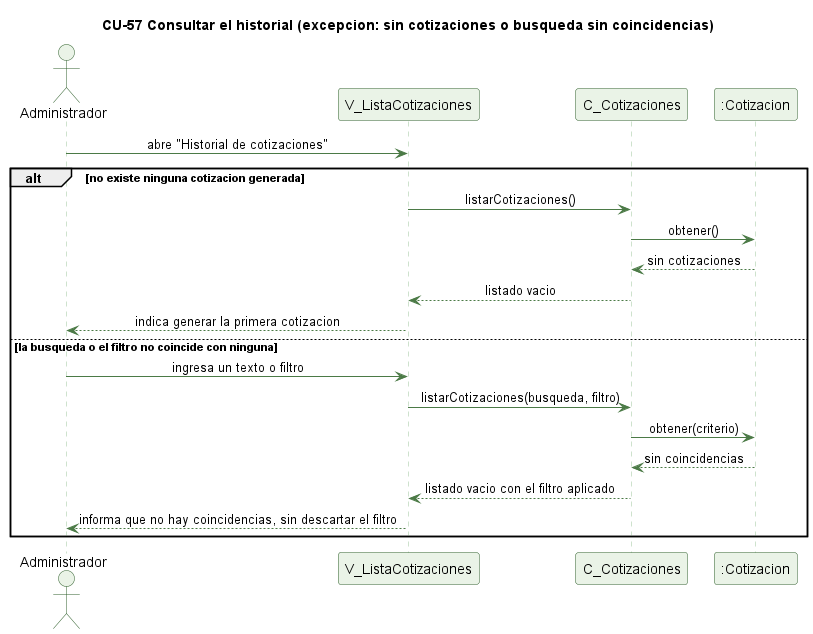

The diagram above was rendered by PlantUML. Its source (embedded in the PNG):
@startuml cu57-historial-cotizaciones-excepcion
' CU-57 Consultando el historial de cotizaciones - flujo de excepcion
skinparam backgroundColor #FFFFFF
skinparam shadowing false
skinparam defaultFontName Helvetica
skinparam sequenceMessageAlign center
skinparam ParticipantBackgroundColor #EAF3E7
skinparam ParticipantBorderColor #2E5E2A
skinparam ActorBackgroundColor #EAF3E7
skinparam ActorBorderColor #2E5E2A
skinparam sequenceLifeLineBorderColor #9CC49A
skinparam ArrowColor #4B7A46

title CU-57 Consultar el historial (excepcion: sin cotizaciones o busqueda sin coincidencias)

actor Administrador
participant "V_ListaCotizaciones" as V
participant "C_Cotizaciones" as C
participant ":Cotizacion" as COT

Administrador -> V : abre "Historial de cotizaciones"
alt no existe ninguna cotizacion generada
  V -> C : listarCotizaciones()
  C -> COT : obtener()
  COT --> C : sin cotizaciones
  C --> V : listado vacio
  V --> Administrador : indica generar la primera cotizacion
else la busqueda o el filtro no coincide con ninguna
  Administrador -> V : ingresa un texto o filtro
  V -> C : listarCotizaciones(busqueda, filtro)
  C -> COT : obtener(criterio)
  COT --> C : sin coincidencias
  C --> V : listado vacio con el filtro aplicado
  V --> Administrador : informa que no hay coincidencias, sin descartar el filtro
end

@enduml